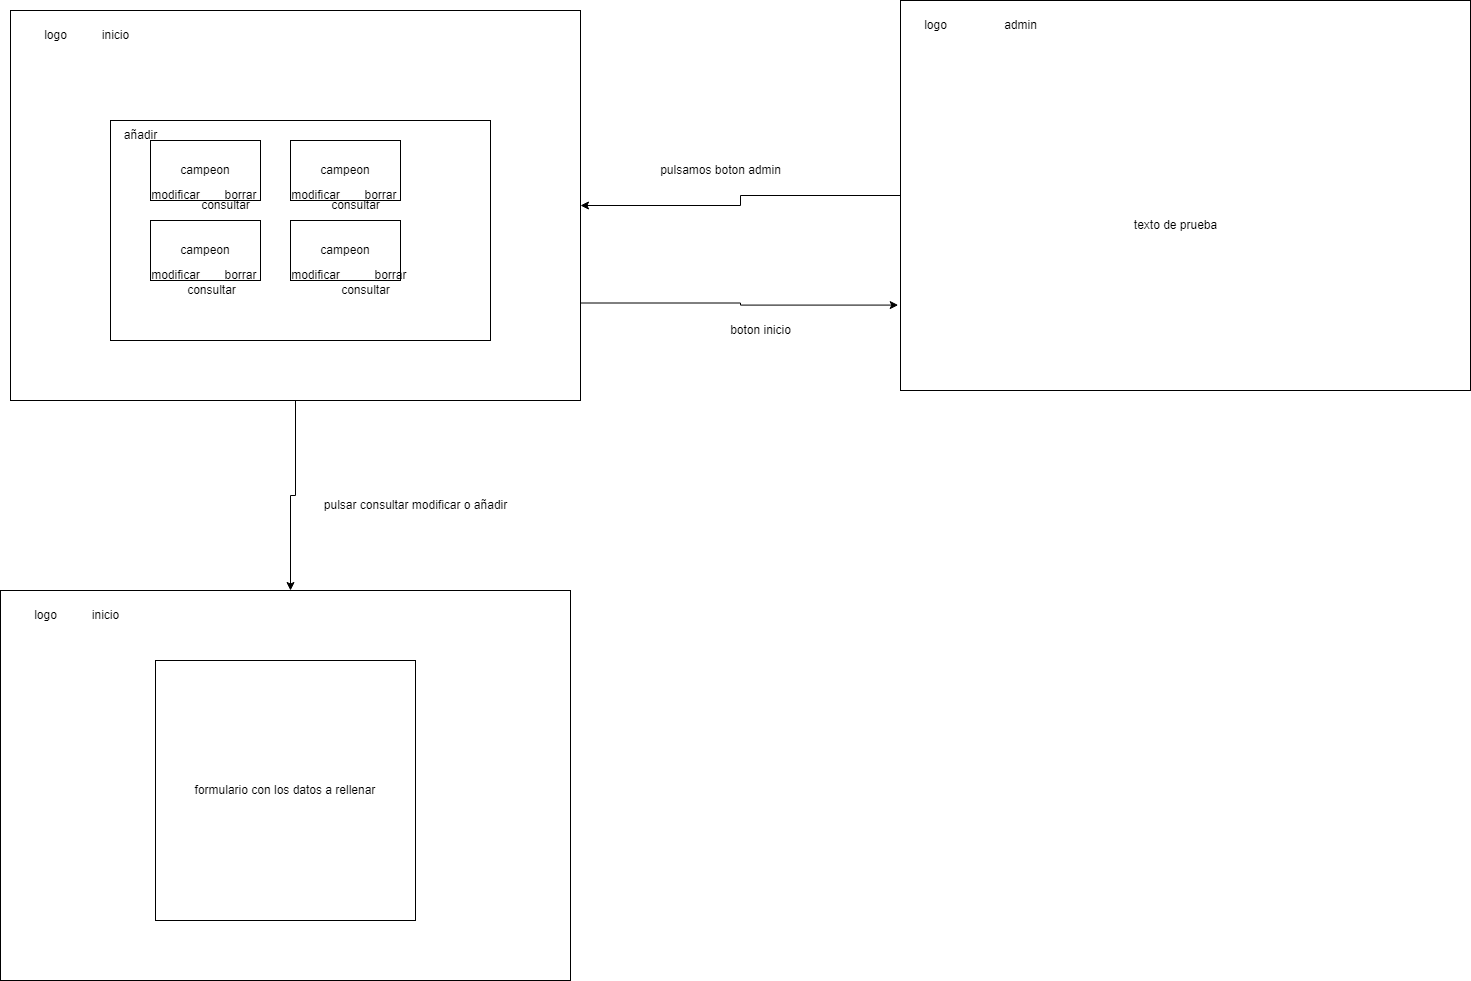

The diagram above was exported from draw.io. Its source (the exported page's mxGraphModel, read from the mxfile embedded in the PNG):
<mxGraphModel dx="2378" dy="662" grid="1" gridSize="10" guides="1" tooltips="1" connect="1" arrows="1" fold="1" page="1" pageScale="1" pageWidth="1169" pageHeight="827" math="0" shadow="0">
  <root>
    <mxCell id="0" />
    <mxCell id="1" parent="0" />
    <mxCell id="blg2hPJIB6DOA8_kVtey-28" style="edgeStyle=orthogonalEdgeStyle;rounded=0;orthogonalLoop=1;jettySize=auto;html=1;exitX=0;exitY=0.5;exitDx=0;exitDy=0;" edge="1" parent="1" source="blg2hPJIB6DOA8_kVtey-1" target="blg2hPJIB6DOA8_kVtey-5">
      <mxGeometry relative="1" as="geometry" />
    </mxCell>
    <mxCell id="blg2hPJIB6DOA8_kVtey-1" value="" style="rounded=0;whiteSpace=wrap;html=1;" vertex="1" parent="1">
      <mxGeometry x="140" y="80" width="570" height="390" as="geometry" />
    </mxCell>
    <mxCell id="blg2hPJIB6DOA8_kVtey-2" value="admin" style="text;html=1;align=center;verticalAlign=middle;resizable=0;points=[];autosize=1;strokeColor=none;fillColor=none;" vertex="1" parent="1">
      <mxGeometry x="230" y="90" width="60" height="30" as="geometry" />
    </mxCell>
    <mxCell id="blg2hPJIB6DOA8_kVtey-3" value="logo" style="text;html=1;align=center;verticalAlign=middle;resizable=0;points=[];autosize=1;strokeColor=none;fillColor=none;" vertex="1" parent="1">
      <mxGeometry x="150" y="90" width="50" height="30" as="geometry" />
    </mxCell>
    <mxCell id="blg2hPJIB6DOA8_kVtey-4" value="texto de prueba" style="text;html=1;align=center;verticalAlign=middle;resizable=0;points=[];autosize=1;strokeColor=none;fillColor=none;" vertex="1" parent="1">
      <mxGeometry x="360" y="290" width="110" height="30" as="geometry" />
    </mxCell>
    <mxCell id="blg2hPJIB6DOA8_kVtey-29" style="edgeStyle=orthogonalEdgeStyle;rounded=0;orthogonalLoop=1;jettySize=auto;html=1;exitX=0.5;exitY=1;exitDx=0;exitDy=0;" edge="1" parent="1" source="blg2hPJIB6DOA8_kVtey-5">
      <mxGeometry relative="1" as="geometry">
        <mxPoint x="-470" y="670" as="targetPoint" />
      </mxGeometry>
    </mxCell>
    <mxCell id="blg2hPJIB6DOA8_kVtey-53" style="edgeStyle=orthogonalEdgeStyle;rounded=0;orthogonalLoop=1;jettySize=auto;html=1;exitX=1;exitY=0.75;exitDx=0;exitDy=0;entryX=-0.004;entryY=0.781;entryDx=0;entryDy=0;entryPerimeter=0;" edge="1" parent="1" source="blg2hPJIB6DOA8_kVtey-5" target="blg2hPJIB6DOA8_kVtey-1">
      <mxGeometry relative="1" as="geometry" />
    </mxCell>
    <mxCell id="blg2hPJIB6DOA8_kVtey-5" value="" style="rounded=0;whiteSpace=wrap;html=1;" vertex="1" parent="1">
      <mxGeometry x="-750" y="90" width="570" height="390" as="geometry" />
    </mxCell>
    <mxCell id="blg2hPJIB6DOA8_kVtey-6" value="logo" style="text;html=1;align=center;verticalAlign=middle;resizable=0;points=[];autosize=1;strokeColor=none;fillColor=none;" vertex="1" parent="1">
      <mxGeometry x="-730" y="100" width="50" height="30" as="geometry" />
    </mxCell>
    <mxCell id="blg2hPJIB6DOA8_kVtey-7" value="inicio" style="text;html=1;align=center;verticalAlign=middle;resizable=0;points=[];autosize=1;strokeColor=none;fillColor=none;" vertex="1" parent="1">
      <mxGeometry x="-670" y="100" width="50" height="30" as="geometry" />
    </mxCell>
    <mxCell id="blg2hPJIB6DOA8_kVtey-8" value="" style="rounded=0;whiteSpace=wrap;html=1;" vertex="1" parent="1">
      <mxGeometry x="-650" y="200" width="380" height="220" as="geometry" />
    </mxCell>
    <mxCell id="blg2hPJIB6DOA8_kVtey-10" value="campeon" style="rounded=0;whiteSpace=wrap;html=1;" vertex="1" parent="1">
      <mxGeometry x="-470" y="300" width="110" height="60" as="geometry" />
    </mxCell>
    <mxCell id="blg2hPJIB6DOA8_kVtey-11" value="campeon" style="rounded=0;whiteSpace=wrap;html=1;" vertex="1" parent="1">
      <mxGeometry x="-610" y="300" width="110" height="60" as="geometry" />
    </mxCell>
    <mxCell id="blg2hPJIB6DOA8_kVtey-12" value="campeon" style="rounded=0;whiteSpace=wrap;html=1;" vertex="1" parent="1">
      <mxGeometry x="-470" y="220" width="110" height="60" as="geometry" />
    </mxCell>
    <mxCell id="blg2hPJIB6DOA8_kVtey-13" value="campeon" style="rounded=0;whiteSpace=wrap;html=1;" vertex="1" parent="1">
      <mxGeometry x="-610" y="220" width="110" height="60" as="geometry" />
    </mxCell>
    <mxCell id="blg2hPJIB6DOA8_kVtey-14" value="borrar&lt;br&gt;" style="text;html=1;align=center;verticalAlign=middle;resizable=0;points=[];autosize=1;strokeColor=none;fillColor=none;" vertex="1" parent="1">
      <mxGeometry x="-400" y="340" width="60" height="30" as="geometry" />
    </mxCell>
    <mxCell id="blg2hPJIB6DOA8_kVtey-15" value="borrar&lt;br&gt;" style="text;html=1;align=center;verticalAlign=middle;resizable=0;points=[];autosize=1;strokeColor=none;fillColor=none;" vertex="1" parent="1">
      <mxGeometry x="-410" y="260" width="60" height="30" as="geometry" />
    </mxCell>
    <mxCell id="blg2hPJIB6DOA8_kVtey-16" value="borrar&lt;br&gt;" style="text;html=1;align=center;verticalAlign=middle;resizable=0;points=[];autosize=1;strokeColor=none;fillColor=none;" vertex="1" parent="1">
      <mxGeometry x="-550" y="260" width="60" height="30" as="geometry" />
    </mxCell>
    <mxCell id="blg2hPJIB6DOA8_kVtey-17" value="borrar&lt;br&gt;" style="text;html=1;align=center;verticalAlign=middle;resizable=0;points=[];autosize=1;strokeColor=none;fillColor=none;" vertex="1" parent="1">
      <mxGeometry x="-550" y="340" width="60" height="30" as="geometry" />
    </mxCell>
    <mxCell id="blg2hPJIB6DOA8_kVtey-18" value="modificar&lt;br&gt;" style="text;html=1;align=center;verticalAlign=middle;resizable=0;points=[];autosize=1;strokeColor=none;fillColor=none;" vertex="1" parent="1">
      <mxGeometry x="-620" y="260" width="70" height="30" as="geometry" />
    </mxCell>
    <mxCell id="blg2hPJIB6DOA8_kVtey-19" value="modificar&lt;br&gt;" style="text;html=1;align=center;verticalAlign=middle;resizable=0;points=[];autosize=1;strokeColor=none;fillColor=none;" vertex="1" parent="1">
      <mxGeometry x="-620" y="340" width="70" height="30" as="geometry" />
    </mxCell>
    <mxCell id="blg2hPJIB6DOA8_kVtey-20" value="modificar&lt;br&gt;" style="text;html=1;align=center;verticalAlign=middle;resizable=0;points=[];autosize=1;strokeColor=none;fillColor=none;" vertex="1" parent="1">
      <mxGeometry x="-480" y="340" width="70" height="30" as="geometry" />
    </mxCell>
    <mxCell id="blg2hPJIB6DOA8_kVtey-21" value="modificar&lt;br&gt;" style="text;html=1;align=center;verticalAlign=middle;resizable=0;points=[];autosize=1;strokeColor=none;fillColor=none;" vertex="1" parent="1">
      <mxGeometry x="-480" y="260" width="70" height="30" as="geometry" />
    </mxCell>
    <mxCell id="blg2hPJIB6DOA8_kVtey-22" value="consultar" style="text;html=1;align=center;verticalAlign=middle;resizable=0;points=[];autosize=1;strokeColor=none;fillColor=none;" vertex="1" parent="1">
      <mxGeometry x="-570" y="270" width="70" height="30" as="geometry" />
    </mxCell>
    <mxCell id="blg2hPJIB6DOA8_kVtey-23" value="consultar" style="text;html=1;align=center;verticalAlign=middle;resizable=0;points=[];autosize=1;strokeColor=none;fillColor=none;" vertex="1" parent="1">
      <mxGeometry x="-440" y="270" width="70" height="30" as="geometry" />
    </mxCell>
    <mxCell id="blg2hPJIB6DOA8_kVtey-24" value="consultar" style="text;html=1;align=center;verticalAlign=middle;resizable=0;points=[];autosize=1;strokeColor=none;fillColor=none;" vertex="1" parent="1">
      <mxGeometry x="-584" y="355" width="70" height="30" as="geometry" />
    </mxCell>
    <mxCell id="blg2hPJIB6DOA8_kVtey-25" value="consultar" style="text;html=1;align=center;verticalAlign=middle;resizable=0;points=[];autosize=1;strokeColor=none;fillColor=none;" vertex="1" parent="1">
      <mxGeometry x="-430" y="355" width="70" height="30" as="geometry" />
    </mxCell>
    <mxCell id="blg2hPJIB6DOA8_kVtey-26" value="añadir" style="text;html=1;align=center;verticalAlign=middle;resizable=0;points=[];autosize=1;strokeColor=none;fillColor=none;" vertex="1" parent="1">
      <mxGeometry x="-650" y="200" width="60" height="30" as="geometry" />
    </mxCell>
    <mxCell id="blg2hPJIB6DOA8_kVtey-27" value="pulsamos boton admin" style="text;html=1;align=center;verticalAlign=middle;resizable=0;points=[];autosize=1;strokeColor=none;fillColor=none;" vertex="1" parent="1">
      <mxGeometry x="-110" y="235" width="140" height="30" as="geometry" />
    </mxCell>
    <mxCell id="blg2hPJIB6DOA8_kVtey-30" value="" style="rounded=0;whiteSpace=wrap;html=1;" vertex="1" parent="1">
      <mxGeometry x="-760" y="670" width="570" height="390" as="geometry" />
    </mxCell>
    <mxCell id="blg2hPJIB6DOA8_kVtey-31" value="logo" style="text;html=1;align=center;verticalAlign=middle;resizable=0;points=[];autosize=1;strokeColor=none;fillColor=none;" vertex="1" parent="1">
      <mxGeometry x="-740" y="680" width="50" height="30" as="geometry" />
    </mxCell>
    <mxCell id="blg2hPJIB6DOA8_kVtey-32" value="inicio" style="text;html=1;align=center;verticalAlign=middle;resizable=0;points=[];autosize=1;strokeColor=none;fillColor=none;" vertex="1" parent="1">
      <mxGeometry x="-680" y="680" width="50" height="30" as="geometry" />
    </mxCell>
    <mxCell id="blg2hPJIB6DOA8_kVtey-51" value="formulario con los datos a rellenar" style="whiteSpace=wrap;html=1;aspect=fixed;" vertex="1" parent="1">
      <mxGeometry x="-605" y="740" width="260" height="260" as="geometry" />
    </mxCell>
    <mxCell id="blg2hPJIB6DOA8_kVtey-52" value="pulsar consultar modificar o añadir" style="text;html=1;align=center;verticalAlign=middle;resizable=0;points=[];autosize=1;strokeColor=none;fillColor=none;" vertex="1" parent="1">
      <mxGeometry x="-450" y="570" width="210" height="30" as="geometry" />
    </mxCell>
    <mxCell id="blg2hPJIB6DOA8_kVtey-54" value="boton inicio" style="text;html=1;align=center;verticalAlign=middle;resizable=0;points=[];autosize=1;strokeColor=none;fillColor=none;" vertex="1" parent="1">
      <mxGeometry x="-40" y="395" width="80" height="30" as="geometry" />
    </mxCell>
  </root>
</mxGraphModel>